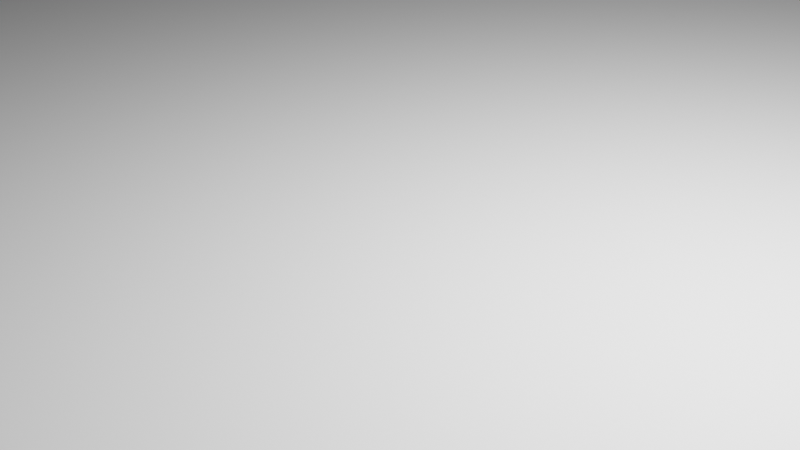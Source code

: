 # Source: spread_reverse.blend  (saved by Blender 3.3.6; exported with 4.5.12 LTS)
import bpy
from mathutils import Matrix  # noqa: F401  (used for matrix-valued properties, if any)

bpy.ops.wm.read_factory_settings(use_empty=True)
scene = bpy.context.scene
scene.name = 'Scene'

# ---- collections
col_collection = bpy.data.collections.new('Collection'); scene.collection.children.link(col_collection)

# ---- world
world_world = bpy.data.worlds.new('World'); scene.world = world_world
world_world.use_nodes = True; world_world.node_tree.nodes.clear()
_N = world_world.node_tree.nodes; _L = world_world.node_tree.links
n0 = _N.new('ShaderNodeOutputWorld'); n0.name = 'World Output'; n0.location = (300, 300)
n1 = _N.new('ShaderNodeBackground'); n1.name = 'Background'; n1.location = (10, 300)
n1.inputs[0].default_value = (0.05088, 0.05088, 0.05088, 1.0)
_L.new(n1.outputs[0], n0.inputs[0])
n0.is_active_output = True
world_world.color = (0.05088, 0.05088, 0.05088)
world_world.use_sun_shadow = False
world_world.sun_shadow_jitter_overblur = 0.0

# ---- cameras
cam_camera = bpy.data.cameras.new('Camera')
cam_camera.clip_end = 100.0
cam_camera.ortho_scale = 7.314

# ---- lights
light_light = bpy.data.lights.new('Light', 'POINT')
light_light.transmission_factor = 0.0
light_light.energy = 1000.0
light_light.shadow_soft_size = 0.1
light_light.shadow_maximum_resolution = 0.006
light_light.use_absolute_resolution = True
light_light_002 = bpy.data.lights.new('Light.002', 'POINT')
light_light_002.transmission_factor = 0.0
light_light_002.energy = 1000.0
light_light_002.shadow_soft_size = 0.1
light_light_002.shadow_maximum_resolution = 0.006
light_light_002.use_absolute_resolution = True
light_light_001 = bpy.data.lights.new('Light.001', 'POINT')
light_light_001.transmission_factor = 0.0
light_light_001.energy = 1000.0
light_light_001.shadow_soft_size = 0.1
light_light_001.shadow_maximum_resolution = 0.006
light_light_001.use_absolute_resolution = True
light_light_003 = bpy.data.lights.new('Light.003', 'POINT')
light_light_003.transmission_factor = 0.0
light_light_003.energy = 1000.0
light_light_003.shadow_soft_size = 0.1
light_light_003.shadow_maximum_resolution = 0.006
light_light_003.use_absolute_resolution = True

# ---- meshes
me_plane = bpy.data.meshes.new('Plane')
me_plane.from_pydata([(-1.0, -1.0, 0.0), (1.0, -1.0, 0.0), (-1.0, 1.0, 0.0), (1.0, 1.0, 0.0)], [], [(0, 1, 3, 2)])
_uv = me_plane.uv_layers.new(name='UVMap')
_uv.uv.foreach_set('vector', [0.0, 0.0, 1.0, 0.0, 1.0, 1.0, 0.0, 1.0])
me_plane.update()
me_cube_001 = bpy.data.meshes.new('Cube.001')
me_cube_001.from_pydata([(-1.0, -1.0, -1.0), (-1.0, -1.0, 1.0), (-1.0, 1.0, -1.0), (-1.0, 1.0, 1.0), (1.0, -1.0, -1.0), (1.0, -1.0, 1.0), (1.0, 1.0, -1.0), (1.0, 1.0, 1.0)], [], [(0, 1, 3, 2), (2, 3, 7, 6), (6, 7, 5, 4), (4, 5, 1, 0), (2, 6, 4, 0), (7, 3, 1, 5)])
_uv = me_cube_001.uv_layers.new(name='UVMap')
_uv.uv.foreach_set('vector', [0.375, 0.0, 0.625, 0.0, 0.625, 0.25, 0.375, 0.25, 0.375, 0.25, 0.625, 0.25, 0.625, 0.5, 0.375, 0.5, 0.375, 0.5, 0.625, 0.5, 0.625, 0.75, 0.375, 0.75, 0.375, 0.75, 0.625, 0.75, 0.625, 1.0, 0.375, 1.0, 0.125, 0.5, 0.375, 0.5, 0.375, 0.75, 0.125, 0.75, 0.625, 0.5, 0.875, 0.5, 0.875, 0.75, 0.625, 0.75])
me_cube_001.update()
me_cube_002 = bpy.data.meshes.new('Cube.002')
me_cube_002.from_pydata([(-1.0, -1.0, -1.0), (-1.0, -1.0, 1.0), (-1.0, 1.0, -1.0), (-1.0, 1.0, 1.0), (1.0, -1.0, -1.0), (1.0, -1.0, 1.0), (1.0, 1.0, -1.0), (1.0, 1.0, 1.0)], [], [(0, 1, 3, 2), (2, 3, 7, 6), (6, 7, 5, 4), (4, 5, 1, 0), (2, 6, 4, 0), (7, 3, 1, 5)])
_uv = me_cube_002.uv_layers.new(name='UVMap')
_uv.uv.foreach_set('vector', [0.375, 0.0, 0.625, 0.0, 0.625, 0.25, 0.375, 0.25, 0.375, 0.25, 0.625, 0.25, 0.625, 0.5, 0.375, 0.5, 0.375, 0.5, 0.625, 0.5, 0.625, 0.75, 0.375, 0.75, 0.375, 0.75, 0.625, 0.75, 0.625, 1.0, 0.375, 1.0, 0.125, 0.5, 0.375, 0.5, 0.375, 0.75, 0.125, 0.75, 0.625, 0.5, 0.875, 0.5, 0.875, 0.75, 0.625, 0.75])
me_cube_002.update()
me_cube_003 = bpy.data.meshes.new('Cube.003')
me_cube_003.from_pydata([(-1.0, -1.0, -1.0), (-1.0, -1.0, 1.0), (-1.0, 1.0, -1.0), (-1.0, 1.0, 1.0), (1.0, -1.0, -1.0), (1.0, -1.0, 1.0), (1.0, 1.0, -1.0), (1.0, 1.0, 1.0)], [], [(0, 1, 3, 2), (2, 3, 7, 6), (6, 7, 5, 4), (4, 5, 1, 0), (2, 6, 4, 0), (7, 3, 1, 5)])
_uv = me_cube_003.uv_layers.new(name='UVMap')
_uv.uv.foreach_set('vector', [0.375, 0.0, 0.625, 0.0, 0.625, 0.25, 0.375, 0.25, 0.375, 0.25, 0.625, 0.25, 0.625, 0.5, 0.375, 0.5, 0.375, 0.5, 0.625, 0.5, 0.625, 0.75, 0.375, 0.75, 0.375, 0.75, 0.625, 0.75, 0.625, 1.0, 0.375, 1.0, 0.125, 0.5, 0.375, 0.5, 0.375, 0.75, 0.125, 0.75, 0.625, 0.5, 0.875, 0.5, 0.875, 0.75, 0.625, 0.75])
me_cube_003.update()
me_plane_004 = bpy.data.meshes.new('Plane.004')
me_plane_004.from_pydata([(-1.0, -1.0, 0.0), (1.0, -1.0, 0.0), (-1.0, 1.0, 0.0), (1.0, 1.0, 0.0)], [], [(0, 1, 3, 2)])
_uv = me_plane_004.uv_layers.new(name='UVMap')
_uv.uv.foreach_set('vector', [0.0, 0.0, 1.0, 0.0, 1.0, 1.0, 0.0, 1.0])
me_plane_004.update()
me_plane_005 = bpy.data.meshes.new('Plane.005')
me_plane_005.from_pydata([(-1.0, -1.0, 0.0), (1.0, -1.0, 0.0), (-1.0, 1.0, 0.0), (1.0, 1.0, 0.0)], [], [(0, 1, 3, 2)])
_uv = me_plane_005.uv_layers.new(name='UVMap')
_uv.uv.foreach_set('vector', [0.0, 0.0, 1.0, 0.0, 1.0, 1.0, 0.0, 1.0])
me_plane_005.update()
me_vert_006 = bpy.data.meshes.new('Vert.006')
me_vert_006.from_pydata([(1.02, 0.0, 0.0), (2.0, -5.997, 0.0), (-2.017, -6.016, 0.0), (-0.9982, 0.0, 0.0)], [(3, 2), (2, 1), (1, 0), (3, 0)], [])
me_vert_006.update()
me_vert_010 = bpy.data.meshes.new('Vert.010')
me_vert_010.from_pydata([(1.02, 0.0, 0.0), (2.0, -5.997, 0.0), (-2.017, -6.016, 0.0), (-0.9982, 0.0, 0.0)], [(3, 2), (2, 1), (1, 0), (3, 0)], [])
me_vert_010.update()
me_vert_012 = bpy.data.meshes.new('Vert.012')
me_vert_012.from_pydata([(1.02, 0.0, 0.0), (2.0, -5.997, 0.0), (-2.017, -6.016, 0.0), (-0.9982, 0.0, 0.0)], [(3, 2), (2, 1), (1, 0), (3, 0)], [])
me_vert_012.update()
me_vert_001 = bpy.data.meshes.new('Vert.001')
me_vert_001.from_pydata([(1.976, 0.0, 2.009), (1.976, -4.037e-07, -0.9962), (-0.01633, -4.059e-07, -1.013), (-0.01633, 2.842e-14, 2.009)], [(0, 1), (1, 2), (2, 3), (0, 3)], [])
me_vert_001.update()
me_vert_004 = bpy.data.meshes.new('Vert.004')
me_vert_004.from_pydata([(1.976, 0.0, 2.009), (1.976, -4.037e-07, -0.9962), (-0.01633, -4.059e-07, -1.013), (-0.01633, 2.842e-14, 2.009)], [(0, 1), (1, 2), (2, 3), (0, 3)], [])
me_vert_004.update()
me_vert_005 = bpy.data.meshes.new('Vert.005')
me_vert_005.from_pydata([(1.976, 0.0, 2.009), (1.976, -4.037e-07, -0.9962), (-0.01633, -4.059e-07, -1.013), (-0.01633, 2.842e-14, 2.009)], [(0, 1), (1, 2), (2, 3), (0, 3)], [])
me_vert_005.update()
me_vert_009 = bpy.data.meshes.new('Vert.009')
me_vert_009.from_pydata([(1.976, 0.0, 2.009), (1.665, -4.132e-07, -0.9962), (0.4065, -3.93e-07, -1.013), (-0.01633, 2.842e-14, 2.009)], [(0, 1), (1, 2), (2, 3), (0, 3)], [])
me_vert_009.update()
me_vert_011 = bpy.data.meshes.new('Vert.011')
me_vert_011.from_pydata([(1.976, 0.0, 2.009), (1.976, -4.037e-07, -0.9962), (-0.01633, -4.059e-07, -1.013), (-0.01633, 2.842e-14, 2.009)], [(0, 1), (1, 2), (2, 3), (0, 3)], [])
me_vert_011.update()

# ---- objects
ob_light = bpy.data.objects.new('Light', light_light)
ob_camera = bpy.data.objects.new('Camera', cam_camera)
ob_plane = bpy.data.objects.new('Plane', me_plane)
ob_light_002 = bpy.data.objects.new('Light.002', light_light_002)
ob_light_001 = bpy.data.objects.new('Light.001', light_light_001)
ob_light_003 = bpy.data.objects.new('Light.003', light_light_003)
ob_cube_001 = bpy.data.objects.new('Cube.001', me_cube_001)
ob_cube_002 = bpy.data.objects.new('Cube.002', me_cube_002)
ob_cube_003 = bpy.data.objects.new('Cube.003', me_cube_003)
ob_plane_002 = bpy.data.objects.new('Plane.002', me_plane_004)
ob_plane_001 = bpy.data.objects.new('Plane.001', me_plane_005)
ob_vert_003 = bpy.data.objects.new('Vert.003', me_vert_006)
ob_vert_008 = bpy.data.objects.new('Vert.008', me_vert_010)
ob_vert_001 = bpy.data.objects.new('Vert.001', me_vert_012)
ob_vert_010 = bpy.data.objects.new('Vert.010', me_vert_001)
ob_vert_011 = bpy.data.objects.new('Vert.011', me_vert_004)
ob_vert_012 = bpy.data.objects.new('Vert.012', me_vert_005)
ob_vert_004 = bpy.data.objects.new('Vert.004', me_vert_009)
ob_vert_005 = bpy.data.objects.new('Vert.005', me_vert_011)

# ---- transforms, parenting, visibility, modifiers, constraints
ob_light.location = (4.076, 1.005, 5.904)
ob_light.rotation_euler = (0.6503, 0.05522, 1.866)
ob_light.lock_rotations_4d = False
ob_light.empty_display_type = 'ARROWS'
ob_light.color = (0.0, 0.0, 0.0, 0.0)
ob_light.lineart.crease_threshold = 0.0
ob_camera.location = (7.359, -6.926, 4.958)
ob_camera.rotation_euler = (1.109, 0.0, 0.8149)
ob_camera.lock_rotations_4d = False
ob_camera.empty_display_type = 'ARROWS'
ob_camera.color = (0.0, 0.0, 0.0, 0.0)
ob_camera.display_type = 'WIRE'
ob_camera.lineart.crease_threshold = 0.0
ob_plane.location = (0.0, 0.0, -0.0797)
ob_plane.scale = (20.0, 16.0, 16.13)
ob_light_002.location = (4.076, 1.005, 5.904)
ob_light_002.rotation_euler = (0.6503, 0.05522, 1.866)
ob_light_002.lock_rotations_4d = False
ob_light_002.empty_display_type = 'ARROWS'
ob_light_002.color = (0.0, 0.0, 0.0, 0.0)
ob_light_002.lineart.crease_threshold = 0.0
ob_light_001.location = (4.076, 1.005, 5.904)
ob_light_001.rotation_euler = (0.6503, 0.05522, 1.866)
ob_light_001.lock_rotations_4d = False
ob_light_001.empty_display_type = 'ARROWS'
ob_light_001.color = (0.0, 0.0, 0.0, 0.0)
ob_light_001.lineart.crease_threshold = 0.0
ob_light_003.location = (4.076, 1.005, 5.904)
ob_light_003.rotation_euler = (0.6503, 0.05522, 1.866)
ob_light_003.lock_rotations_4d = False
ob_light_003.empty_display_type = 'ARROWS'
ob_light_003.color = (0.0, 0.0, 0.0, 0.0)
ob_light_003.lineart.crease_threshold = 0.0
ob_cube_001.location = (16.0, 12.74, 27.0)
ob_cube_001.rotation_euler = (0.0, 0.0, 0.1571)
ob_cube_002.location = (11.43, 13.73, 35.0)
ob_cube_002.rotation_euler = (0.0, 0.0, 0.9774)
ob_cube_002.delta_rotation_euler = (1.571, 0.0, 1.571)
ob_cube_003.location = (16.0, 3.42, 35.0)
ob_cube_003.rotation_euler = (0.0, 0.0, 3.246)
ob_cube_003.delta_rotation_euler = (1.571, 0.0, 1.571)
ob_plane_002.location = (16.5, 6.745, 15.0)
ob_plane_002.rotation_euler = (0.7505, 0.0, -1.571)
ob_plane_002.scale = (20.0, 1.0, 1.0)
ob_plane_001.location = (11.93, 6.745, 15.0)
ob_plane_001.rotation_euler = (0.7505, 0.0, -1.571)
ob_plane_001.scale = (20.0, 1.0, 1.0)
ob_vert_003.parent = ob_cube_002
ob_vert_003.matrix_parent_inverse = Matrix(((1.18e-08, 0.5592, 0.829, -36.7), (6.068e-08, -0.829, 0.5592, -8.188), (1.0, 4.371e-08, -4.371e-08, -11.43), (-0.0, 0.0, 0.0, 1.0)))
ob_vert_003.location = (11.55, 14.31, 35.82)
ob_vert_003.rotation_euler = (-2.973e-08, 3.735, 1.571)
ob_vert_003.scale = (0.2, 0.1125, 1.0)
ob_vert_008.parent = ob_cube_002
ob_vert_008.matrix_parent_inverse = Matrix(((1.18e-08, 0.5592, 0.829, -36.7), (6.068e-08, -0.829, 0.5592, -8.188), (1.0, 4.371e-08, -4.371e-08, -11.43), (-0.0, 0.0, 0.0, 1.0)))
ob_vert_008.location = (10.8, 14.31, 35.82)
ob_vert_008.rotation_euler = (-2.973e-08, 3.735, 1.571)
ob_vert_008.scale = (0.1, 0.075, 1.0)
ob_vert_001.parent = ob_cube_002
ob_vert_001.matrix_parent_inverse = Matrix(((1.18e-08, 0.5592, 0.829, -36.7), (6.068e-08, -0.829, 0.5592, -8.188), (1.0, 4.371e-08, -4.371e-08, -11.43), (-0.0, 0.0, 0.0, 1.0)))
ob_vert_001.location = (10.61, 14.31, 35.82)
ob_vert_001.rotation_euler = (-2.973e-08, 3.735, 1.571)
ob_vert_001.scale = (0.3, 0.25, 1.0)
ob_vert_010.parent = ob_cube_003
ob_vert_010.matrix_parent_inverse = Matrix(((3.89e-08, -0.9945, -0.1045, 7.06), (-4.804e-08, 0.1045, -0.9945, 34.45), (1.0, 4.371e-08, -4.371e-08, -16.0), (-0.0, 0.0, 0.0, 1.0)))
ob_vert_010.location = (16.18, 2.362, 35.47)
ob_vert_010.rotation_euler = (1.571, 1.676, -1.571)
ob_vert_010.scale = (0.6, 1.0, 0.5)
ob_vert_011.parent = ob_cube_003
ob_vert_011.matrix_parent_inverse = Matrix(((3.89e-08, -0.9945, -0.1045, 7.06), (-4.804e-08, 0.1045, -0.9945, 34.45), (1.0, 4.371e-08, -4.371e-08, -16.0), (-0.0, 0.0, 0.0, 1.0)))
ob_vert_011.location = (16.32, 2.402, 35.03)
ob_vert_011.rotation_euler = (1.571, 1.676, -1.571)
ob_vert_011.scale = (0.5, 1.0, 0.06)
ob_vert_012.parent = ob_cube_003
ob_vert_012.matrix_parent_inverse = Matrix(((3.89e-08, -0.9945, -0.1045, 7.06), (-4.804e-08, 0.1045, -0.9945, 34.45), (1.0, 4.371e-08, -4.371e-08, -16.0), (-0.0, 0.0, 0.0, 1.0)))
ob_vert_012.location = (15.68, 2.404, 35.03)
ob_vert_012.rotation_euler = (1.571, 1.676, -1.571)
ob_vert_012.scale = (0.5, 1.0, 0.06)
ob_vert_004.parent = ob_cube_001
ob_vert_004.matrix_parent_inverse = Matrix(((0.9877, 0.1564, 0.0, -17.8), (-0.1564, 0.9877, -0.0, -10.08), (0.0, -0.0, 1.0, -27.0), (-0.0, 0.0, -0.0, 1.0)))
ob_vert_004.location = (16.89, 13.55, 26.8)
ob_vert_004.rotation_euler = (5.131e-09, 4.133e-07, -1.414)
ob_vert_004.scale = (0.7, 1.0, 0.4)
ob_vert_005.parent = ob_cube_001
ob_vert_005.matrix_parent_inverse = Matrix(((0.9877, 0.1564, 0.0, -17.8), (-0.1564, 0.9877, -0.0, -10.08), (0.0, -0.0, 1.0, -27.0), (-0.0, 0.0, -0.0, 1.0)))
ob_vert_005.location = (16.98, 13.1, 26.96)
ob_vert_005.rotation_euler = (5.131e-09, 4.133e-07, -1.414)
ob_vert_005.scale = (0.25, 1.0, 0.15)

# ---- collection membership
col_collection.objects.link(ob_light)
col_collection.objects.link(ob_camera)
col_collection.objects.link(ob_plane)
col_collection.objects.link(ob_light_002)
col_collection.objects.link(ob_light_001)
col_collection.objects.link(ob_light_003)
col_collection.objects.link(ob_cube_001)
col_collection.objects.link(ob_cube_002)
col_collection.objects.link(ob_cube_003)
col_collection.objects.link(ob_plane_002)
col_collection.objects.link(ob_plane_001)
col_collection.objects.link(ob_vert_003)
col_collection.objects.link(ob_vert_008)
col_collection.objects.link(ob_vert_001)
col_collection.objects.link(ob_vert_010)
col_collection.objects.link(ob_vert_011)
col_collection.objects.link(ob_vert_012)
col_collection.objects.link(ob_vert_004)
col_collection.objects.link(ob_vert_005)

# ---- scene / render settings (as saved in the file)
scene.camera = ob_camera
scene.frame_start = 1; scene.frame_end = 250; scene.frame_set(223)
scene.render.engine = 'BLENDER_EEVEE_NEXT'
scene.cycles.sampling_pattern = 'TABULATED_SOBOL'
scene.cycles.use_light_tree = False
scene.view_settings.view_transform = 'Filmic'
bpy.context.view_layer.update()
